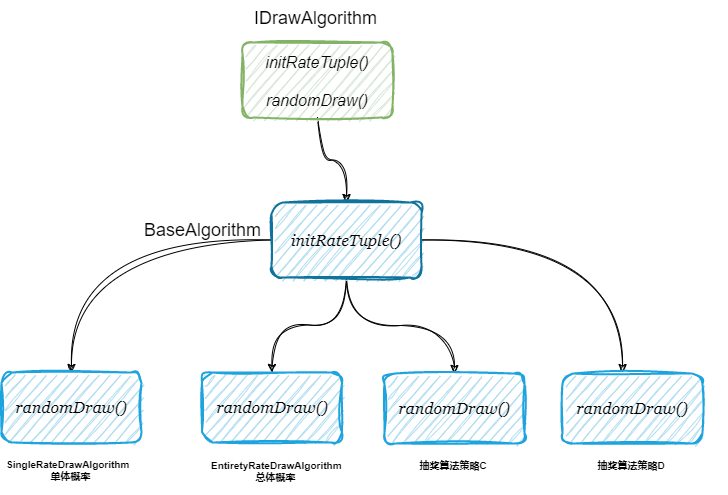

The diagram above was exported from draw.io. Its source (the exported page's mxGraphModel, read from the mxfile embedded in the PNG):
<mxGraphModel dx="989" dy="545" grid="1" gridSize="10" guides="1" tooltips="1" connect="1" arrows="1" fold="1" page="1" pageScale="1" pageWidth="827" pageHeight="1169" math="0" shadow="0">
  <root>
    <mxCell id="0" />
    <mxCell id="1" parent="0" />
    <mxCell id="EtqaLOlczPFj1NK-kkLn-17" style="edgeStyle=orthogonalEdgeStyle;orthogonalLoop=1;jettySize=auto;html=1;entryX=0.5;entryY=0;entryDx=0;entryDy=0;fontFamily=Helvetica;fontSize=16;fontColor=default;curved=1;sketch=1;curveFitting=1;jiggle=2;" parent="1" source="EtqaLOlczPFj1NK-kkLn-1" target="EtqaLOlczPFj1NK-kkLn-3" edge="1">
      <mxGeometry relative="1" as="geometry" />
    </mxCell>
    <mxCell id="EtqaLOlczPFj1NK-kkLn-1" value="initRateTuple()&#10;&#10;randomDraw()" style="rounded=1;fillColor=#d5e8d4;strokeColor=#82b366;strokeWidth=2;glass=0;shadow=0;perimeterSpacing=0;fillStyle=auto;fontFamily=Helvetica;fontSize=16;fontColor=#030303;sketch=1;curveFitting=1;jiggle=2;fontStyle=2" parent="1" vertex="1">
      <mxGeometry x="310" y="90" width="150" height="75" as="geometry" />
    </mxCell>
    <mxCell id="EtqaLOlczPFj1NK-kkLn-2" value="IDrawAlgorithm" style="text;labelBackgroundColor=none;fontSize=18;fontStyle=0;fontColor=#030303;fontFamily=Helvetica;rounded=1;sketch=1;curveFitting=1;jiggle=2;" parent="1" vertex="1">
      <mxGeometry x="320" y="48" width="113" height="30" as="geometry" />
    </mxCell>
    <mxCell id="EtqaLOlczPFj1NK-kkLn-15" style="edgeStyle=orthogonalEdgeStyle;orthogonalLoop=1;jettySize=auto;html=1;fontFamily=Helvetica;fontSize=16;fontColor=default;sketch=1;curveFitting=1;jiggle=2;curved=1;" parent="1" source="EtqaLOlczPFj1NK-kkLn-3" target="EtqaLOlczPFj1NK-kkLn-14" edge="1">
      <mxGeometry relative="1" as="geometry" />
    </mxCell>
    <mxCell id="Yg1w4UYo1CAldOKriXo6-3" style="edgeStyle=orthogonalEdgeStyle;orthogonalLoop=1;jettySize=auto;html=1;fontFamily=Helvetica;fontSize=16;fontColor=default;sketch=1;curveFitting=1;jiggle=2;curved=1;entryX=0.5;entryY=0;entryDx=0;entryDy=0;" edge="1" parent="1" source="EtqaLOlczPFj1NK-kkLn-3" target="Yg1w4UYo1CAldOKriXo6-4">
      <mxGeometry relative="1" as="geometry">
        <mxPoint x="524.9999999999998" y="414.9999999999999" as="targetPoint" />
      </mxGeometry>
    </mxCell>
    <mxCell id="Yg1w4UYo1CAldOKriXo6-14" style="edgeStyle=orthogonalEdgeStyle;orthogonalLoop=1;jettySize=auto;html=1;entryX=0.5;entryY=0;entryDx=0;entryDy=0;fontFamily=Helvetica;fontSize=16;fontColor=default;curved=1;sketch=1;curveFitting=1;jiggle=2;" edge="1" parent="1" source="EtqaLOlczPFj1NK-kkLn-3" target="Yg1w4UYo1CAldOKriXo6-10">
      <mxGeometry relative="1" as="geometry" />
    </mxCell>
    <mxCell id="Yg1w4UYo1CAldOKriXo6-15" style="edgeStyle=orthogonalEdgeStyle;orthogonalLoop=1;jettySize=auto;html=1;fontFamily=Helvetica;fontSize=16;fontColor=default;entryX=0.429;entryY=-0.014;entryDx=0;entryDy=0;entryPerimeter=0;curved=1;sketch=1;curveFitting=1;jiggle=2;" edge="1" parent="1" source="EtqaLOlczPFj1NK-kkLn-3" target="Yg1w4UYo1CAldOKriXo6-13">
      <mxGeometry relative="1" as="geometry">
        <mxPoint x="689.9999999999998" y="410" as="targetPoint" />
      </mxGeometry>
    </mxCell>
    <mxCell id="EtqaLOlczPFj1NK-kkLn-3" value="initRateTuple()" style="whiteSpace=wrap;fontSize=16;fontFamily=Georgia;rounded=1;strokeWidth=2;glass=0;shadow=0;fillStyle=auto;sketch=1;curveFitting=1;jiggle=2;fillColor=#b1ddf0;strokeColor=#10739e;aspect=fixed;verticalAlign=middle;fontStyle=2" parent="1" vertex="1">
      <mxGeometry x="339" y="250" width="150" height="75" as="geometry" />
    </mxCell>
    <mxCell id="EtqaLOlczPFj1NK-kkLn-6" value="BaseAlgorithm" style="text;labelBackgroundColor=none;fontSize=18;fontStyle=0;fontColor=#030303;fontFamily=Helvetica;rounded=1;sketch=1;curveFitting=1;jiggle=2;" parent="1" vertex="1">
      <mxGeometry x="210" y="260" width="113" height="30" as="geometry" />
    </mxCell>
    <mxCell id="Yg1w4UYo1CAldOKriXo6-6" value="" style="group" vertex="1" connectable="0" parent="1">
      <mxGeometry x="269.5" y="420" width="144.5" height="121" as="geometry" />
    </mxCell>
    <mxCell id="Yg1w4UYo1CAldOKriXo6-2" value="EntiretyRateDrawAlgorithm&#10;                总体概率" style="text;fontSize=10;fontFamily=Helvetica;fontColor=default;fontStyle=1;align=left;" vertex="1" parent="Yg1w4UYo1CAldOKriXo6-6">
      <mxGeometry x="7.5" y="81" width="137" height="40" as="geometry" />
    </mxCell>
    <mxCell id="Yg1w4UYo1CAldOKriXo6-4" value="randomDraw()" style="whiteSpace=wrap;fontSize=16;fontFamily=Georgia;rounded=1;strokeWidth=2;glass=0;shadow=0;fillStyle=auto;sketch=1;curveFitting=1;jiggle=2;fillColor=#b1ddf0;strokeColor=#1DA3DD;aspect=fixed;verticalAlign=middle;fontStyle=2" vertex="1" parent="Yg1w4UYo1CAldOKriXo6-6">
      <mxGeometry width="140" height="70" as="geometry" />
    </mxCell>
    <mxCell id="Yg1w4UYo1CAldOKriXo6-7" value="" style="group" vertex="1" connectable="0" parent="1">
      <mxGeometry x="69" y="420" width="140" height="120" as="geometry" />
    </mxCell>
    <mxCell id="EtqaLOlczPFj1NK-kkLn-14" value="randomDraw()" style="whiteSpace=wrap;fontSize=16;fontFamily=Georgia;rounded=1;strokeWidth=2;glass=0;shadow=0;fillStyle=auto;sketch=1;curveFitting=1;jiggle=2;fillColor=#b1ddf0;strokeColor=#1DA3DD;aspect=fixed;verticalAlign=middle;fontStyle=2" parent="Yg1w4UYo1CAldOKriXo6-7" vertex="1">
      <mxGeometry width="140" height="70" as="geometry" />
    </mxCell>
    <mxCell id="EtqaLOlczPFj1NK-kkLn-18" value="SingleRateDrawAlgorithm&#10;                单体概率" style="text;fontSize=10;fontFamily=Helvetica;fontColor=default;fontStyle=1;align=left;" parent="Yg1w4UYo1CAldOKriXo6-7" vertex="1">
      <mxGeometry x="3" y="80" width="137" height="40" as="geometry" />
    </mxCell>
    <mxCell id="Yg1w4UYo1CAldOKriXo6-8" value="" style="group" vertex="1" connectable="0" parent="1">
      <mxGeometry x="452" y="421" width="144.5" height="121" as="geometry" />
    </mxCell>
    <mxCell id="Yg1w4UYo1CAldOKriXo6-9" value="&#10;  抽奖算法策略C" style="text;fontSize=10;fontFamily=Helvetica;fontColor=default;fontStyle=1;align=left;movable=1;resizable=1;rotatable=1;deletable=1;editable=1;locked=0;connectable=1;" vertex="1" parent="Yg1w4UYo1CAldOKriXo6-8">
      <mxGeometry x="28" y="68" width="137" height="40" as="geometry" />
    </mxCell>
    <mxCell id="Yg1w4UYo1CAldOKriXo6-10" value="randomDraw()" style="whiteSpace=wrap;fontSize=16;fontFamily=Georgia;rounded=1;strokeWidth=2;glass=0;shadow=0;fillStyle=auto;sketch=1;curveFitting=1;jiggle=2;fillColor=#b1ddf0;strokeColor=#1DA3DD;aspect=fixed;verticalAlign=middle;fontStyle=2" vertex="1" parent="Yg1w4UYo1CAldOKriXo6-8">
      <mxGeometry width="140" height="70" as="geometry" />
    </mxCell>
    <mxCell id="Yg1w4UYo1CAldOKriXo6-11" value="" style="group" vertex="1" connectable="0" parent="1">
      <mxGeometry x="630" y="421" width="144.5" height="121" as="geometry" />
    </mxCell>
    <mxCell id="Yg1w4UYo1CAldOKriXo6-12" value="&#10;  抽奖算法策略D" style="text;fontSize=10;fontFamily=Helvetica;fontColor=default;fontStyle=1;align=left;movable=1;resizable=1;rotatable=1;deletable=1;editable=1;locked=0;connectable=1;" vertex="1" parent="Yg1w4UYo1CAldOKriXo6-11">
      <mxGeometry x="28" y="68" width="137" height="40" as="geometry" />
    </mxCell>
    <mxCell id="Yg1w4UYo1CAldOKriXo6-13" value="randomDraw()" style="whiteSpace=wrap;fontSize=16;fontFamily=Georgia;rounded=1;strokeWidth=2;glass=0;shadow=0;fillStyle=auto;sketch=1;curveFitting=1;jiggle=2;fillColor=#b1ddf0;strokeColor=#1DA3DD;aspect=fixed;verticalAlign=middle;fontStyle=2" vertex="1" parent="Yg1w4UYo1CAldOKriXo6-11">
      <mxGeometry width="140" height="70" as="geometry" />
    </mxCell>
  </root>
</mxGraphModel>